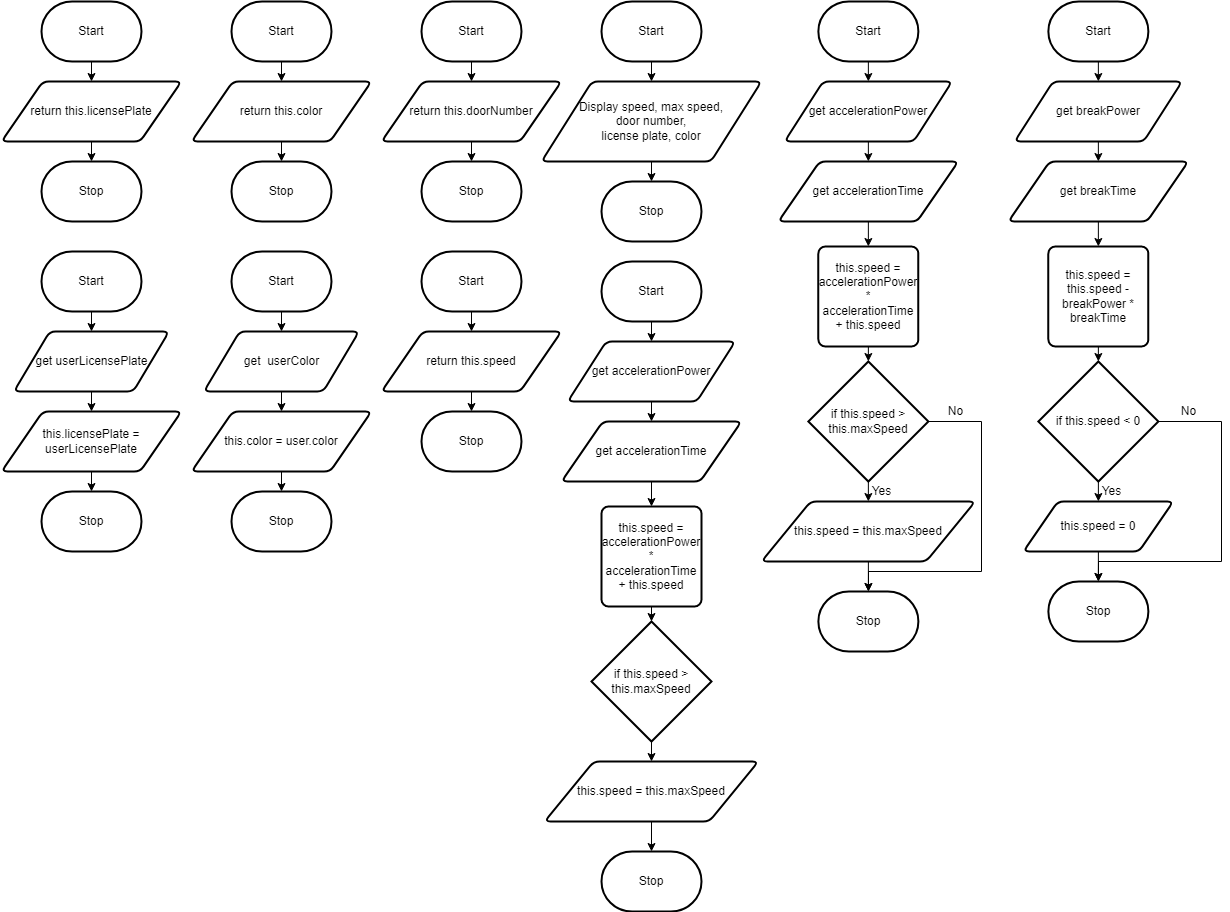

The diagram above was exported from draw.io. Its source (the exported page's mxGraphModel, read from the mxfile embedded in the PNG):
<mxGraphModel dx="1909" dy="749" grid="1" gridSize="10" guides="1" tooltips="1" connect="1" arrows="1" fold="1" page="1" pageScale="1" pageWidth="827" pageHeight="1169" math="0" shadow="0">
  <root>
    <mxCell id="0" />
    <mxCell id="1" parent="0" />
    <mxCell id="4" value="" style="edgeStyle=none;html=1;" parent="1" source="2" target="3" edge="1">
      <mxGeometry relative="1" as="geometry" />
    </mxCell>
    <mxCell id="2" value="Start" style="strokeWidth=2;html=1;shape=mxgraph.flowchart.terminator;whiteSpace=wrap;" parent="1" vertex="1">
      <mxGeometry x="40" y="80" width="100" height="60" as="geometry" />
    </mxCell>
    <mxCell id="6" value="" style="edgeStyle=none;html=1;" parent="1" source="3" target="5" edge="1">
      <mxGeometry relative="1" as="geometry" />
    </mxCell>
    <mxCell id="3" value="return this.licensePlate" style="shape=parallelogram;html=1;strokeWidth=2;perimeter=parallelogramPerimeter;whiteSpace=wrap;rounded=1;arcSize=12;size=0.23;" parent="1" vertex="1">
      <mxGeometry y="160" width="180" height="60" as="geometry" />
    </mxCell>
    <mxCell id="5" value="Stop" style="strokeWidth=2;html=1;shape=mxgraph.flowchart.terminator;whiteSpace=wrap;" parent="1" vertex="1">
      <mxGeometry x="40" y="240" width="100" height="60" as="geometry" />
    </mxCell>
    <mxCell id="7" value="" style="edgeStyle=none;html=1;" parent="1" source="8" target="10" edge="1">
      <mxGeometry relative="1" as="geometry" />
    </mxCell>
    <mxCell id="8" value="Start" style="strokeWidth=2;html=1;shape=mxgraph.flowchart.terminator;whiteSpace=wrap;" parent="1" vertex="1">
      <mxGeometry x="230" y="80" width="100" height="60" as="geometry" />
    </mxCell>
    <mxCell id="9" value="" style="edgeStyle=none;html=1;" parent="1" source="10" target="11" edge="1">
      <mxGeometry relative="1" as="geometry" />
    </mxCell>
    <mxCell id="10" value="return this.color" style="shape=parallelogram;html=1;strokeWidth=2;perimeter=parallelogramPerimeter;whiteSpace=wrap;rounded=1;arcSize=12;size=0.23;" parent="1" vertex="1">
      <mxGeometry x="190" y="160" width="180" height="60" as="geometry" />
    </mxCell>
    <mxCell id="11" value="Stop" style="strokeWidth=2;html=1;shape=mxgraph.flowchart.terminator;whiteSpace=wrap;" parent="1" vertex="1">
      <mxGeometry x="230" y="240" width="100" height="60" as="geometry" />
    </mxCell>
    <mxCell id="12" value="" style="edgeStyle=none;html=1;" parent="1" source="13" edge="1">
      <mxGeometry relative="1" as="geometry">
        <mxPoint x="90" y="410" as="targetPoint" />
      </mxGeometry>
    </mxCell>
    <mxCell id="13" value="Start" style="strokeWidth=2;html=1;shape=mxgraph.flowchart.terminator;whiteSpace=wrap;" parent="1" vertex="1">
      <mxGeometry x="40" y="330" width="100" height="60" as="geometry" />
    </mxCell>
    <mxCell id="17" value="Stop" style="strokeWidth=2;html=1;shape=mxgraph.flowchart.terminator;whiteSpace=wrap;" parent="1" vertex="1">
      <mxGeometry x="40" y="570" width="100" height="60" as="geometry" />
    </mxCell>
    <mxCell id="20" value="" style="edgeStyle=none;html=1;" parent="1" source="18" target="19" edge="1">
      <mxGeometry relative="1" as="geometry" />
    </mxCell>
    <mxCell id="18" value="get userLicensePlate" style="shape=parallelogram;html=1;strokeWidth=2;perimeter=parallelogramPerimeter;whiteSpace=wrap;rounded=1;arcSize=12;size=0.23;" parent="1" vertex="1">
      <mxGeometry x="12.5" y="410" width="155" height="60" as="geometry" />
    </mxCell>
    <mxCell id="21" value="" style="edgeStyle=none;html=1;" parent="1" source="19" target="17" edge="1">
      <mxGeometry relative="1" as="geometry" />
    </mxCell>
    <mxCell id="19" value="this.licensePlate = userLicensePlate" style="shape=parallelogram;html=1;strokeWidth=2;perimeter=parallelogramPerimeter;whiteSpace=wrap;rounded=1;arcSize=12;size=0.23;" parent="1" vertex="1">
      <mxGeometry y="490" width="180" height="60" as="geometry" />
    </mxCell>
    <mxCell id="22" value="" style="edgeStyle=none;html=1;" parent="1" source="23" edge="1">
      <mxGeometry relative="1" as="geometry">
        <mxPoint x="280" y="410" as="targetPoint" />
      </mxGeometry>
    </mxCell>
    <mxCell id="23" value="Start" style="strokeWidth=2;html=1;shape=mxgraph.flowchart.terminator;whiteSpace=wrap;" parent="1" vertex="1">
      <mxGeometry x="230" y="330" width="100" height="60" as="geometry" />
    </mxCell>
    <mxCell id="24" value="Stop" style="strokeWidth=2;html=1;shape=mxgraph.flowchart.terminator;whiteSpace=wrap;" parent="1" vertex="1">
      <mxGeometry x="230" y="570" width="100" height="60" as="geometry" />
    </mxCell>
    <mxCell id="25" value="" style="edgeStyle=none;html=1;" parent="1" source="26" target="28" edge="1">
      <mxGeometry relative="1" as="geometry" />
    </mxCell>
    <mxCell id="26" value="get&amp;nbsp; userColor" style="shape=parallelogram;html=1;strokeWidth=2;perimeter=parallelogramPerimeter;whiteSpace=wrap;rounded=1;arcSize=12;size=0.23;" parent="1" vertex="1">
      <mxGeometry x="202.5" y="410" width="155" height="60" as="geometry" />
    </mxCell>
    <mxCell id="27" value="" style="edgeStyle=none;html=1;" parent="1" source="28" target="24" edge="1">
      <mxGeometry relative="1" as="geometry" />
    </mxCell>
    <mxCell id="28" value="this.color = user.color" style="shape=parallelogram;html=1;strokeWidth=2;perimeter=parallelogramPerimeter;whiteSpace=wrap;rounded=1;arcSize=12;size=0.23;" parent="1" vertex="1">
      <mxGeometry x="190" y="490" width="180" height="60" as="geometry" />
    </mxCell>
    <mxCell id="29" value="" style="edgeStyle=none;html=1;" parent="1" source="30" target="32" edge="1">
      <mxGeometry relative="1" as="geometry" />
    </mxCell>
    <mxCell id="30" value="Start" style="strokeWidth=2;html=1;shape=mxgraph.flowchart.terminator;whiteSpace=wrap;" parent="1" vertex="1">
      <mxGeometry x="420" y="80" width="100" height="60" as="geometry" />
    </mxCell>
    <mxCell id="31" value="" style="edgeStyle=none;html=1;" parent="1" source="32" target="33" edge="1">
      <mxGeometry relative="1" as="geometry" />
    </mxCell>
    <mxCell id="32" value="return this.doorNumber" style="shape=parallelogram;html=1;strokeWidth=2;perimeter=parallelogramPerimeter;whiteSpace=wrap;rounded=1;arcSize=12;size=0.23;" parent="1" vertex="1">
      <mxGeometry x="380" y="160" width="180" height="60" as="geometry" />
    </mxCell>
    <mxCell id="33" value="Stop" style="strokeWidth=2;html=1;shape=mxgraph.flowchart.terminator;whiteSpace=wrap;" parent="1" vertex="1">
      <mxGeometry x="420" y="240" width="100" height="60" as="geometry" />
    </mxCell>
    <mxCell id="34" value="" style="edgeStyle=none;html=1;" parent="1" source="35" target="37" edge="1">
      <mxGeometry relative="1" as="geometry" />
    </mxCell>
    <mxCell id="35" value="Start" style="strokeWidth=2;html=1;shape=mxgraph.flowchart.terminator;whiteSpace=wrap;" parent="1" vertex="1">
      <mxGeometry x="420" y="330" width="100" height="60" as="geometry" />
    </mxCell>
    <mxCell id="36" value="" style="edgeStyle=none;html=1;" parent="1" source="37" target="38" edge="1">
      <mxGeometry relative="1" as="geometry" />
    </mxCell>
    <mxCell id="37" value="return this.speed" style="shape=parallelogram;html=1;strokeWidth=2;perimeter=parallelogramPerimeter;whiteSpace=wrap;rounded=1;arcSize=12;size=0.23;" parent="1" vertex="1">
      <mxGeometry x="380" y="410" width="180" height="60" as="geometry" />
    </mxCell>
    <mxCell id="38" value="Stop" style="strokeWidth=2;html=1;shape=mxgraph.flowchart.terminator;whiteSpace=wrap;" parent="1" vertex="1">
      <mxGeometry x="420" y="490" width="100" height="60" as="geometry" />
    </mxCell>
    <mxCell id="39" value="" style="edgeStyle=none;html=1;" parent="1" source="40" target="42" edge="1">
      <mxGeometry relative="1" as="geometry" />
    </mxCell>
    <mxCell id="40" value="Start" style="strokeWidth=2;html=1;shape=mxgraph.flowchart.terminator;whiteSpace=wrap;" parent="1" vertex="1">
      <mxGeometry x="600" y="80" width="100" height="60" as="geometry" />
    </mxCell>
    <mxCell id="41" value="" style="edgeStyle=none;html=1;" parent="1" source="42" target="43" edge="1">
      <mxGeometry relative="1" as="geometry" />
    </mxCell>
    <mxCell id="42" value="Display speed, max speed, &lt;br&gt;door number, &lt;br&gt;license plate, color" style="shape=parallelogram;html=1;strokeWidth=2;perimeter=parallelogramPerimeter;whiteSpace=wrap;rounded=1;arcSize=12;size=0.23;" parent="1" vertex="1">
      <mxGeometry x="540" y="160" width="220" height="80" as="geometry" />
    </mxCell>
    <mxCell id="43" value="Stop" style="strokeWidth=2;html=1;shape=mxgraph.flowchart.terminator;whiteSpace=wrap;" parent="1" vertex="1">
      <mxGeometry x="600" y="260" width="100" height="60" as="geometry" />
    </mxCell>
    <mxCell id="49" value="" style="edgeStyle=none;html=1;" parent="1" source="50" edge="1">
      <mxGeometry relative="1" as="geometry">
        <mxPoint x="650" y="420" as="targetPoint" />
      </mxGeometry>
    </mxCell>
    <mxCell id="50" value="Start" style="strokeWidth=2;html=1;shape=mxgraph.flowchart.terminator;whiteSpace=wrap;" parent="1" vertex="1">
      <mxGeometry x="600" y="340" width="100" height="60" as="geometry" />
    </mxCell>
    <mxCell id="52" value="" style="edgeStyle=none;html=1;" parent="1" source="53" target="55" edge="1">
      <mxGeometry relative="1" as="geometry" />
    </mxCell>
    <mxCell id="53" value="get accelerationPower" style="shape=parallelogram;html=1;strokeWidth=2;perimeter=parallelogramPerimeter;whiteSpace=wrap;rounded=1;arcSize=12;size=0.23;" parent="1" vertex="1">
      <mxGeometry x="566.25" y="420" width="167.5" height="60" as="geometry" />
    </mxCell>
    <mxCell id="57" value="" style="edgeStyle=none;html=1;" parent="1" source="55" target="56" edge="1">
      <mxGeometry relative="1" as="geometry" />
    </mxCell>
    <mxCell id="55" value="get accelerationTime" style="shape=parallelogram;html=1;strokeWidth=2;perimeter=parallelogramPerimeter;whiteSpace=wrap;rounded=1;arcSize=12;size=0.23;" parent="1" vertex="1">
      <mxGeometry x="560" y="500" width="180" height="60" as="geometry" />
    </mxCell>
    <mxCell id="59" value="" style="edgeStyle=none;html=1;" parent="1" source="56" target="58" edge="1">
      <mxGeometry relative="1" as="geometry" />
    </mxCell>
    <mxCell id="56" value="this.speed = accelerationPower * accelerationTime + this.speed" style="rounded=1;whiteSpace=wrap;html=1;absoluteArcSize=1;arcSize=14;strokeWidth=2;" parent="1" vertex="1">
      <mxGeometry x="600" y="585" width="100" height="100" as="geometry" />
    </mxCell>
    <mxCell id="62" value="" style="edgeStyle=none;html=1;" parent="1" source="58" target="60" edge="1">
      <mxGeometry relative="1" as="geometry" />
    </mxCell>
    <mxCell id="58" value="if this.speed &amp;gt; this.maxSpeed" style="strokeWidth=2;html=1;shape=mxgraph.flowchart.decision;whiteSpace=wrap;" parent="1" vertex="1">
      <mxGeometry x="590" y="700" width="120" height="120" as="geometry" />
    </mxCell>
    <mxCell id="64" value="" style="edgeStyle=none;html=1;" parent="1" source="60" target="63" edge="1">
      <mxGeometry relative="1" as="geometry" />
    </mxCell>
    <mxCell id="60" value="this.speed = this.maxSpeed" style="shape=parallelogram;html=1;strokeWidth=2;perimeter=parallelogramPerimeter;whiteSpace=wrap;rounded=1;arcSize=12;size=0.23;" parent="1" vertex="1">
      <mxGeometry x="543.13" y="840" width="213.75" height="60" as="geometry" />
    </mxCell>
    <mxCell id="63" value="Stop" style="strokeWidth=2;html=1;shape=mxgraph.flowchart.terminator;whiteSpace=wrap;" parent="1" vertex="1">
      <mxGeometry x="600.01" y="930" width="100" height="60" as="geometry" />
    </mxCell>
    <mxCell id="65" value="" style="edgeStyle=none;html=1;" parent="1" source="66" edge="1">
      <mxGeometry relative="1" as="geometry">
        <mxPoint x="866.87" y="160" as="targetPoint" />
      </mxGeometry>
    </mxCell>
    <mxCell id="66" value="Start" style="strokeWidth=2;html=1;shape=mxgraph.flowchart.terminator;whiteSpace=wrap;" parent="1" vertex="1">
      <mxGeometry x="816.87" y="80" width="100" height="60" as="geometry" />
    </mxCell>
    <mxCell id="67" value="" style="edgeStyle=none;html=1;" parent="1" source="68" target="70" edge="1">
      <mxGeometry relative="1" as="geometry" />
    </mxCell>
    <mxCell id="68" value="get accelerationPower" style="shape=parallelogram;html=1;strokeWidth=2;perimeter=parallelogramPerimeter;whiteSpace=wrap;rounded=1;arcSize=12;size=0.23;" parent="1" vertex="1">
      <mxGeometry x="783.12" y="160" width="167.5" height="60" as="geometry" />
    </mxCell>
    <mxCell id="69" value="" style="edgeStyle=none;html=1;" parent="1" source="70" target="72" edge="1">
      <mxGeometry relative="1" as="geometry" />
    </mxCell>
    <mxCell id="70" value="get accelerationTime" style="shape=parallelogram;html=1;strokeWidth=2;perimeter=parallelogramPerimeter;whiteSpace=wrap;rounded=1;arcSize=12;size=0.23;" parent="1" vertex="1">
      <mxGeometry x="776.87" y="240" width="180" height="60" as="geometry" />
    </mxCell>
    <mxCell id="71" value="" style="edgeStyle=none;html=1;" parent="1" source="72" target="74" edge="1">
      <mxGeometry relative="1" as="geometry" />
    </mxCell>
    <mxCell id="72" value="this.speed = accelerationPower * accelerationTime + this.speed" style="rounded=1;whiteSpace=wrap;html=1;absoluteArcSize=1;arcSize=14;strokeWidth=2;" parent="1" vertex="1">
      <mxGeometry x="816.87" y="325" width="100" height="100" as="geometry" />
    </mxCell>
    <mxCell id="73" value="" style="edgeStyle=none;html=1;" parent="1" source="74" target="76" edge="1">
      <mxGeometry relative="1" as="geometry" />
    </mxCell>
    <mxCell id="92" style="edgeStyle=none;html=1;rounded=0;" edge="1" parent="1" source="74" target="77">
      <mxGeometry relative="1" as="geometry">
        <Array as="points">
          <mxPoint x="980" y="500" />
          <mxPoint x="980" y="650" />
          <mxPoint x="867" y="650" />
        </Array>
      </mxGeometry>
    </mxCell>
    <mxCell id="74" value="if this.speed &amp;gt; this.maxSpeed" style="strokeWidth=2;html=1;shape=mxgraph.flowchart.decision;whiteSpace=wrap;" parent="1" vertex="1">
      <mxGeometry x="806.87" y="440" width="120" height="120" as="geometry" />
    </mxCell>
    <mxCell id="75" value="" style="edgeStyle=none;html=1;" parent="1" source="76" target="77" edge="1">
      <mxGeometry relative="1" as="geometry" />
    </mxCell>
    <mxCell id="76" value="this.speed = this.maxSpeed" style="shape=parallelogram;html=1;strokeWidth=2;perimeter=parallelogramPerimeter;whiteSpace=wrap;rounded=1;arcSize=12;size=0.23;" parent="1" vertex="1">
      <mxGeometry x="760" y="580" width="213.75" height="60" as="geometry" />
    </mxCell>
    <mxCell id="77" value="Stop" style="strokeWidth=2;html=1;shape=mxgraph.flowchart.terminator;whiteSpace=wrap;" parent="1" vertex="1">
      <mxGeometry x="816.88" y="670" width="100" height="60" as="geometry" />
    </mxCell>
    <mxCell id="78" value="" style="edgeStyle=none;html=1;" edge="1" parent="1" source="79">
      <mxGeometry relative="1" as="geometry">
        <mxPoint x="1096.87" y="160" as="targetPoint" />
      </mxGeometry>
    </mxCell>
    <mxCell id="79" value="Start" style="strokeWidth=2;html=1;shape=mxgraph.flowchart.terminator;whiteSpace=wrap;" vertex="1" parent="1">
      <mxGeometry x="1046.87" y="80" width="100" height="60" as="geometry" />
    </mxCell>
    <mxCell id="80" value="" style="edgeStyle=none;html=1;" edge="1" parent="1" source="81" target="83">
      <mxGeometry relative="1" as="geometry" />
    </mxCell>
    <mxCell id="81" value="get breakPower" style="shape=parallelogram;html=1;strokeWidth=2;perimeter=parallelogramPerimeter;whiteSpace=wrap;rounded=1;arcSize=12;size=0.23;" vertex="1" parent="1">
      <mxGeometry x="1013.12" y="160" width="167.5" height="60" as="geometry" />
    </mxCell>
    <mxCell id="82" value="" style="edgeStyle=none;html=1;" edge="1" parent="1" source="83" target="85">
      <mxGeometry relative="1" as="geometry" />
    </mxCell>
    <mxCell id="83" value="get breakTime" style="shape=parallelogram;html=1;strokeWidth=2;perimeter=parallelogramPerimeter;whiteSpace=wrap;rounded=1;arcSize=12;size=0.23;" vertex="1" parent="1">
      <mxGeometry x="1006.87" y="240" width="180" height="60" as="geometry" />
    </mxCell>
    <mxCell id="84" value="" style="edgeStyle=none;html=1;" edge="1" parent="1" source="85" target="87">
      <mxGeometry relative="1" as="geometry" />
    </mxCell>
    <mxCell id="85" value="this.speed = this.speed - breakPower * breakTime" style="rounded=1;whiteSpace=wrap;html=1;absoluteArcSize=1;arcSize=14;strokeWidth=2;" vertex="1" parent="1">
      <mxGeometry x="1046.87" y="325" width="100" height="100" as="geometry" />
    </mxCell>
    <mxCell id="86" value="" style="edgeStyle=none;html=1;" edge="1" parent="1" source="87" target="89">
      <mxGeometry relative="1" as="geometry" />
    </mxCell>
    <mxCell id="94" style="edgeStyle=none;rounded=0;html=1;entryX=0.5;entryY=0;entryDx=0;entryDy=0;entryPerimeter=0;" edge="1" parent="1" source="87" target="90">
      <mxGeometry relative="1" as="geometry">
        <Array as="points">
          <mxPoint x="1220" y="500" />
          <mxPoint x="1220" y="640" />
          <mxPoint x="1097" y="640" />
        </Array>
      </mxGeometry>
    </mxCell>
    <mxCell id="87" value="if this.speed &amp;lt; 0" style="strokeWidth=2;html=1;shape=mxgraph.flowchart.decision;whiteSpace=wrap;" vertex="1" parent="1">
      <mxGeometry x="1036.87" y="440" width="120" height="120" as="geometry" />
    </mxCell>
    <mxCell id="88" value="" style="edgeStyle=none;html=1;" edge="1" parent="1" source="89" target="90">
      <mxGeometry relative="1" as="geometry" />
    </mxCell>
    <mxCell id="89" value="this.speed = 0" style="shape=parallelogram;html=1;strokeWidth=2;perimeter=parallelogramPerimeter;whiteSpace=wrap;rounded=1;arcSize=12;size=0.23;" vertex="1" parent="1">
      <mxGeometry x="1021.88" y="580" width="150" height="50" as="geometry" />
    </mxCell>
    <mxCell id="90" value="Stop" style="strokeWidth=2;html=1;shape=mxgraph.flowchart.terminator;whiteSpace=wrap;" vertex="1" parent="1">
      <mxGeometry x="1046.88" y="660" width="100" height="60" as="geometry" />
    </mxCell>
    <mxCell id="91" value="Yes&lt;br&gt;" style="text;html=1;resizable=0;autosize=1;align=center;verticalAlign=middle;points=[];fillColor=none;strokeColor=none;rounded=0;" vertex="1" parent="1">
      <mxGeometry x="860" y="560" width="40" height="20" as="geometry" />
    </mxCell>
    <mxCell id="93" value="No" style="text;html=1;resizable=0;autosize=1;align=center;verticalAlign=middle;points=[];fillColor=none;strokeColor=none;rounded=0;" vertex="1" parent="1">
      <mxGeometry x="938.75" y="480" width="30" height="20" as="geometry" />
    </mxCell>
    <mxCell id="95" value="Yes&lt;br&gt;" style="text;html=1;resizable=0;autosize=1;align=center;verticalAlign=middle;points=[];fillColor=none;strokeColor=none;rounded=0;" vertex="1" parent="1">
      <mxGeometry x="1090" y="560" width="40" height="20" as="geometry" />
    </mxCell>
    <mxCell id="96" value="No" style="text;html=1;resizable=0;autosize=1;align=center;verticalAlign=middle;points=[];fillColor=none;strokeColor=none;rounded=0;" vertex="1" parent="1">
      <mxGeometry x="1171.88" y="480" width="30" height="20" as="geometry" />
    </mxCell>
  </root>
</mxGraphModel>